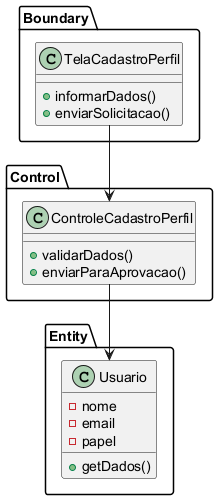

The diagram above was rendered by PlantUML. Its source (embedded in the PNG):
@startuml
' UC004 - Cadastrar Perfil - Diagrama de Classes de Análise
package Boundary {
  class TelaCadastroPerfil {
    +informarDados()
    +enviarSolicitacao()
  }
}

package Control {
  class ControleCadastroPerfil {
    +validarDados()
    +enviarParaAprovacao()
  }
}

package Entity {
  class Usuario {
    -nome
    -email
    -papel
    +getDados()
  }
}

TelaCadastroPerfil --> ControleCadastroPerfil
ControleCadastroPerfil --> Usuario
@enduml